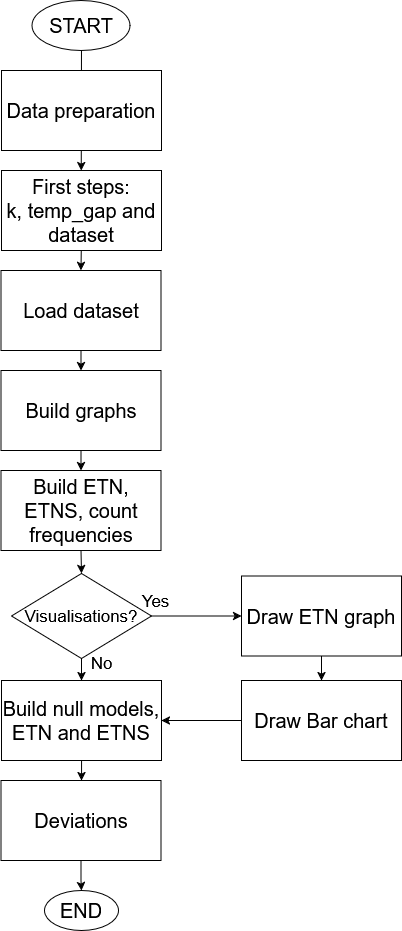

The diagram above was exported from draw.io. Its source (the exported page's mxGraphModel, read from the mxfile embedded in the PNG):
<mxGraphModel dx="1191" dy="1315" grid="1" gridSize="10" guides="1" tooltips="1" connect="1" arrows="1" fold="1" page="1" pageScale="1" pageWidth="827" pageHeight="1169" math="0" shadow="0">
  <root>
    <mxCell id="WIyWlLk6GJQsqaUBKTNV-0" />
    <mxCell id="WIyWlLk6GJQsqaUBKTNV-1" parent="WIyWlLk6GJQsqaUBKTNV-0" />
    <mxCell id="cC4vui-e6IgSE8C8eZLL-2" value="" style="endArrow=classic;html=1;rounded=0;exitX=0.5;exitY=1;exitDx=0;exitDy=0;entryX=0.5;entryY=0;entryDx=0;entryDy=0;" parent="WIyWlLk6GJQsqaUBKTNV-1" edge="1">
      <mxGeometry width="50" height="50" relative="1" as="geometry">
        <mxPoint x="399.9999999999998" y="50" as="sourcePoint" />
        <mxPoint x="399.75" y="180" as="targetPoint" />
      </mxGeometry>
    </mxCell>
    <mxCell id="cC4vui-e6IgSE8C8eZLL-3" value="&lt;div&gt;&lt;font style=&quot;font-size: 20px;&quot;&gt;Load dataset&lt;/font&gt;&lt;/div&gt;" style="rounded=0;whiteSpace=wrap;html=1;" parent="WIyWlLk6GJQsqaUBKTNV-1" vertex="1">
      <mxGeometry x="319.5" y="280" width="160" height="80" as="geometry" />
    </mxCell>
    <mxCell id="cC4vui-e6IgSE8C8eZLL-4" value="" style="endArrow=classic;html=1;rounded=0;exitX=0.5;exitY=1;exitDx=0;exitDy=0;entryX=0.5;entryY=0;entryDx=0;entryDy=0;" parent="WIyWlLk6GJQsqaUBKTNV-1" target="cC4vui-e6IgSE8C8eZLL-3" edge="1">
      <mxGeometry width="50" height="50" relative="1" as="geometry">
        <mxPoint x="399.75" y="260" as="sourcePoint" />
        <mxPoint x="666" y="420" as="targetPoint" />
      </mxGeometry>
    </mxCell>
    <mxCell id="cC4vui-e6IgSE8C8eZLL-5" value="&lt;div&gt;&lt;font style=&quot;font-size: 20px;&quot;&gt;Build graphs&lt;/font&gt;&lt;/div&gt;" style="rounded=0;whiteSpace=wrap;html=1;" parent="WIyWlLk6GJQsqaUBKTNV-1" vertex="1">
      <mxGeometry x="319.5" y="380" width="160" height="80" as="geometry" />
    </mxCell>
    <mxCell id="cC4vui-e6IgSE8C8eZLL-6" value="" style="endArrow=classic;html=1;rounded=0;exitX=0.5;exitY=1;exitDx=0;exitDy=0;entryX=0.5;entryY=0;entryDx=0;entryDy=0;" parent="WIyWlLk6GJQsqaUBKTNV-1" source="cC4vui-e6IgSE8C8eZLL-3" target="cC4vui-e6IgSE8C8eZLL-5" edge="1">
      <mxGeometry width="50" height="50" relative="1" as="geometry">
        <mxPoint x="616" y="470" as="sourcePoint" />
        <mxPoint x="666" y="420" as="targetPoint" />
      </mxGeometry>
    </mxCell>
    <mxCell id="cC4vui-e6IgSE8C8eZLL-7" value="&lt;div&gt;&lt;font style=&quot;font-size: 20px;&quot;&gt;Build ETN, ETNS, count frequencies&lt;/font&gt;&lt;/div&gt;" style="rounded=0;whiteSpace=wrap;html=1;" parent="WIyWlLk6GJQsqaUBKTNV-1" vertex="1">
      <mxGeometry x="319.5" y="480" width="160" height="80" as="geometry" />
    </mxCell>
    <mxCell id="cC4vui-e6IgSE8C8eZLL-8" value="" style="endArrow=classic;html=1;rounded=0;exitX=0.5;exitY=1;exitDx=0;exitDy=0;entryX=0.5;entryY=0;entryDx=0;entryDy=0;" parent="WIyWlLk6GJQsqaUBKTNV-1" source="cC4vui-e6IgSE8C8eZLL-5" target="cC4vui-e6IgSE8C8eZLL-7" edge="1">
      <mxGeometry width="50" height="50" relative="1" as="geometry">
        <mxPoint x="616" y="630" as="sourcePoint" />
        <mxPoint x="666" y="580" as="targetPoint" />
      </mxGeometry>
    </mxCell>
    <mxCell id="cC4vui-e6IgSE8C8eZLL-10" value="&lt;div&gt;&lt;font style=&quot;font-size: 16px;&quot;&gt;&lt;br&gt;&lt;/font&gt;&lt;/div&gt;&lt;div&gt;&lt;font style=&quot;font-size: 17px;&quot;&gt;Visualisations?&lt;/font&gt;&lt;/div&gt;&lt;div&gt;&lt;font style=&quot;font-size: 16px;&quot;&gt;&lt;br&gt;&lt;/font&gt;&lt;/div&gt;" style="rhombus;whiteSpace=wrap;html=1;" parent="WIyWlLk6GJQsqaUBKTNV-1" vertex="1">
      <mxGeometry x="330" y="583" width="140" height="85" as="geometry" />
    </mxCell>
    <mxCell id="cC4vui-e6IgSE8C8eZLL-11" value="" style="endArrow=classic;html=1;rounded=0;exitX=1;exitY=0.5;exitDx=0;exitDy=0;entryX=0;entryY=0.5;entryDx=0;entryDy=0;" parent="WIyWlLk6GJQsqaUBKTNV-1" source="cC4vui-e6IgSE8C8eZLL-10" target="N2DyJ6jGecNc5j2qdSVy-2" edge="1">
      <mxGeometry width="50" height="50" relative="1" as="geometry">
        <mxPoint x="616" y="630" as="sourcePoint" />
        <mxPoint x="510" y="660" as="targetPoint" />
      </mxGeometry>
    </mxCell>
    <mxCell id="cC4vui-e6IgSE8C8eZLL-12" value="" style="endArrow=classic;html=1;rounded=0;entryX=0.5;entryY=0;entryDx=0;entryDy=0;exitX=0.5;exitY=1;exitDx=0;exitDy=0;" parent="WIyWlLk6GJQsqaUBKTNV-1" source="cC4vui-e6IgSE8C8eZLL-7" target="cC4vui-e6IgSE8C8eZLL-10" edge="1">
      <mxGeometry width="50" height="50" relative="1" as="geometry">
        <mxPoint x="616" y="630" as="sourcePoint" />
        <mxPoint x="666" y="580" as="targetPoint" />
      </mxGeometry>
    </mxCell>
    <mxCell id="cC4vui-e6IgSE8C8eZLL-13" value="&lt;font style=&quot;font-size: 17px;&quot;&gt;Yes&lt;/font&gt;" style="text;html=1;align=center;verticalAlign=middle;resizable=0;points=[];autosize=1;strokeColor=none;fillColor=none;" parent="WIyWlLk6GJQsqaUBKTNV-1" vertex="1">
      <mxGeometry x="448.5" y="595.5" width="50" height="30" as="geometry" />
    </mxCell>
    <mxCell id="cC4vui-e6IgSE8C8eZLL-18" value="" style="edgeStyle=orthogonalEdgeStyle;rounded=0;orthogonalLoop=1;jettySize=auto;html=1;" parent="WIyWlLk6GJQsqaUBKTNV-1" source="cC4vui-e6IgSE8C8eZLL-14" target="cC4vui-e6IgSE8C8eZLL-17" edge="1">
      <mxGeometry relative="1" as="geometry" />
    </mxCell>
    <mxCell id="cC4vui-e6IgSE8C8eZLL-14" value="&lt;font style=&quot;font-size: 20px;&quot;&gt;Draw Bar chart&lt;/font&gt;" style="rounded=0;whiteSpace=wrap;html=1;" parent="WIyWlLk6GJQsqaUBKTNV-1" vertex="1">
      <mxGeometry x="560" y="690" width="160" height="80" as="geometry" />
    </mxCell>
    <mxCell id="cC4vui-e6IgSE8C8eZLL-15" value="" style="endArrow=classic;html=1;rounded=0;entryX=0.5;entryY=0;entryDx=0;entryDy=0;exitX=0.5;exitY=1;exitDx=0;exitDy=0;" parent="WIyWlLk6GJQsqaUBKTNV-1" source="N2DyJ6jGecNc5j2qdSVy-2" target="cC4vui-e6IgSE8C8eZLL-14" edge="1">
      <mxGeometry width="50" height="50" relative="1" as="geometry">
        <mxPoint x="560" y="690" as="sourcePoint" />
        <mxPoint x="606" y="650" as="targetPoint" />
      </mxGeometry>
    </mxCell>
    <mxCell id="cC4vui-e6IgSE8C8eZLL-16" value="" style="endArrow=classic;html=1;rounded=0;exitX=0.5;exitY=1;exitDx=0;exitDy=0;" parent="WIyWlLk6GJQsqaUBKTNV-1" source="cC4vui-e6IgSE8C8eZLL-10" target="cC4vui-e6IgSE8C8eZLL-17" edge="1">
      <mxGeometry width="50" height="50" relative="1" as="geometry">
        <mxPoint x="556" y="700" as="sourcePoint" />
        <mxPoint x="400" y="710" as="targetPoint" />
      </mxGeometry>
    </mxCell>
    <mxCell id="cC4vui-e6IgSE8C8eZLL-20" value="" style="edgeStyle=orthogonalEdgeStyle;rounded=0;orthogonalLoop=1;jettySize=auto;html=1;" parent="WIyWlLk6GJQsqaUBKTNV-1" source="cC4vui-e6IgSE8C8eZLL-17" target="cC4vui-e6IgSE8C8eZLL-19" edge="1">
      <mxGeometry relative="1" as="geometry" />
    </mxCell>
    <mxCell id="cC4vui-e6IgSE8C8eZLL-17" value="&lt;font style=&quot;font-size: 20px;&quot;&gt;Build null models, ETN and ETNS&lt;/font&gt;" style="rounded=0;whiteSpace=wrap;html=1;" parent="WIyWlLk6GJQsqaUBKTNV-1" vertex="1">
      <mxGeometry x="320" y="690" width="160" height="80" as="geometry" />
    </mxCell>
    <mxCell id="cC4vui-e6IgSE8C8eZLL-23" value="" style="edgeStyle=orthogonalEdgeStyle;rounded=0;orthogonalLoop=1;jettySize=auto;html=1;" parent="WIyWlLk6GJQsqaUBKTNV-1" source="cC4vui-e6IgSE8C8eZLL-19" edge="1">
      <mxGeometry relative="1" as="geometry">
        <mxPoint x="400" y="900" as="targetPoint" />
      </mxGeometry>
    </mxCell>
    <mxCell id="cC4vui-e6IgSE8C8eZLL-19" value="&lt;font style=&quot;font-size: 20px;&quot;&gt;Deviations&lt;/font&gt;" style="rounded=0;whiteSpace=wrap;html=1;" parent="WIyWlLk6GJQsqaUBKTNV-1" vertex="1">
      <mxGeometry x="319.5" y="790" width="160" height="80" as="geometry" />
    </mxCell>
    <mxCell id="cC4vui-e6IgSE8C8eZLL-21" value="&lt;font style=&quot;font-size: 20px;&quot;&gt;END&lt;/font&gt;" style="ellipse;whiteSpace=wrap;html=1;" parent="WIyWlLk6GJQsqaUBKTNV-1" vertex="1">
      <mxGeometry x="363" y="900" width="74" height="40" as="geometry" />
    </mxCell>
    <mxCell id="cC4vui-e6IgSE8C8eZLL-22" value="&lt;div&gt;&lt;font style=&quot;font-size: 20px;&quot;&gt;START&lt;/font&gt;&lt;/div&gt;" style="ellipse;whiteSpace=wrap;html=1;" parent="WIyWlLk6GJQsqaUBKTNV-1" vertex="1">
      <mxGeometry x="350.5" y="10" width="98" height="50" as="geometry" />
    </mxCell>
    <mxCell id="cC4vui-e6IgSE8C8eZLL-24" value="&lt;div&gt;&lt;font style=&quot;font-size: 17px;&quot;&gt;No&lt;/font&gt;&lt;/div&gt;" style="text;html=1;align=center;verticalAlign=middle;resizable=0;points=[];autosize=1;strokeColor=none;fillColor=none;" parent="WIyWlLk6GJQsqaUBKTNV-1" vertex="1">
      <mxGeometry x="395" y="658" width="50" height="30" as="geometry" />
    </mxCell>
    <mxCell id="N2DyJ6jGecNc5j2qdSVy-0" value="&lt;div&gt;&lt;font style=&quot;font-size: 20px;&quot;&gt;First steps:&lt;/font&gt;&lt;/div&gt;&lt;div&gt;&lt;font style=&quot;font-size: 20px;&quot;&gt;k, temp_gap and dataset&lt;/font&gt;&lt;/div&gt;" style="rounded=0;whiteSpace=wrap;html=1;" vertex="1" parent="WIyWlLk6GJQsqaUBKTNV-1">
      <mxGeometry x="320" y="180" width="160" height="80" as="geometry" />
    </mxCell>
    <mxCell id="N2DyJ6jGecNc5j2qdSVy-1" value="&lt;div&gt;&lt;font style=&quot;font-size: 20px;&quot;&gt;Data preparation&lt;/font&gt;&lt;/div&gt;" style="rounded=0;whiteSpace=wrap;html=1;" vertex="1" parent="WIyWlLk6GJQsqaUBKTNV-1">
      <mxGeometry x="320" y="80" width="160" height="80" as="geometry" />
    </mxCell>
    <mxCell id="N2DyJ6jGecNc5j2qdSVy-2" value="&lt;div&gt;&lt;font style=&quot;font-size: 20px;&quot;&gt;Draw ETN graph&lt;/font&gt;&lt;/div&gt;" style="rounded=0;whiteSpace=wrap;html=1;" vertex="1" parent="WIyWlLk6GJQsqaUBKTNV-1">
      <mxGeometry x="560" y="585.5" width="160" height="80" as="geometry" />
    </mxCell>
  </root>
</mxGraphModel>